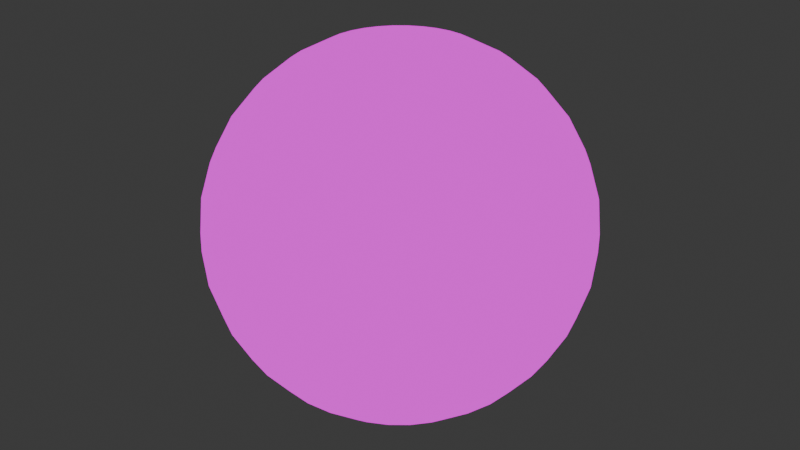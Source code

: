 # Source: minibg.blend  (saved by Blender 4.4.32; exported with 4.5.12 LTS)
import bpy
from mathutils import Matrix  # noqa: F401  (used for matrix-valued properties, if any)

bpy.ops.wm.read_factory_settings(use_empty=True)
scene = bpy.context.scene
scene.name = 'Scene'

# ---- collections
col_collection = bpy.data.collections.new('Collection'); scene.collection.children.link(col_collection)

# ---- images (referenced by path relative to the original .blend; pixels are not part of the script)
import os
ASSET_DIR = os.environ.get("B2B_ASSET_DIR", "")  # directory of the original .blend (textures are referenced by path, not embedded)
HERE = os.path.dirname(os.path.abspath(__file__))  # packed textures are extracted next to this script under _unpacked/

def load_image(name, relpath, width, height, colorspace="sRGB"):
    """Load a texture the original file referenced (path relative to the .blend, or extracted next to this script)."""
    p = next((c for c in (os.path.join(HERE, relpath), os.path.join(ASSET_DIR, relpath)) if relpath and os.path.exists(c)), "")
    if p:
        img = bpy.data.images.load(p, check_existing=True)
        img.name = name
    else:  # same state as the original file: an image datablock whose file is absent (Cycles renders it pink)
        img = bpy.data.images.new(name, width, height)
        img.source = "FILE"
        img.filepath = "//" + (relpath or name)
    img.colorspace_settings.name = colorspace
    return img
img_minibgbase = load_image('MiniBGBase', 'MiniBGBase.png', 1024, 1024, 'sRGB')

# ---- materials (node trees are filled in below, after node groups)
mat_material = bpy.data.materials.new('Material')
mat_material.alpha_threshold = 0.0
mat_material.roughness = 0.5
mat_material.line_color = (0.0, 0.0, 0.0, 1.0)

# ---- material node trees
mat_material.use_nodes = True; mat_material.node_tree.nodes.clear()
_N = mat_material.node_tree.nodes; _L = mat_material.node_tree.links
n0 = _N.new('ShaderNodeOutputMaterial'); n0.name = 'Material Output'; n0.location = (300, 300)
n1 = _N.new('ShaderNodeBackground'); n1.name = 'Background'; n1.location = (10, 300)
n2 = _N.new('ShaderNodeTexImage'); n2.name = 'Image Texture'; n2.location = (-280, 280)
n2.image = img_minibgbase
n2.interpolation = 'Closest'
_L.new(n1.outputs[0], n0.inputs[0])
_L.new(n2.outputs[0], n1.inputs[0])
n0.is_active_output = True

# ---- world
world_world = bpy.data.worlds.new('World'); scene.world = world_world
world_world.use_nodes = True; world_world.node_tree.nodes.clear()
_N = world_world.node_tree.nodes; _L = world_world.node_tree.links
n0 = _N.new('ShaderNodeOutputWorld'); n0.name = 'World Output'; n0.location = (300, 300)
n1 = _N.new('ShaderNodeBackground'); n1.name = 'Background'; n1.location = (10, 300)
n1.inputs[0].default_value = (0.05088, 0.05088, 0.05088, 1.0)
_L.new(n1.outputs[0], n0.inputs[0])
n0.is_active_output = True
world_world.color = (0.05088, 0.05088, 0.05088)
world_world.sun_shadow_jitter_overblur = 0.0

# ---- meshes
me_sphere = bpy.data.meshes.new('Sphere')
me_sphere.from_pydata([(0.0, 0.5556, 0.8315), (0.0, 0.8315, 0.5556), (0.0, 0.9808, 0.1951), (0.0, 1.0, 0.0), (0.0, 0.9808, -0.1951), (0.0, 0.8315, -0.5556), (0.03806, 0.1913, 0.9808), (0.07466, 0.3753, 0.9239), (0.1084, 0.5449, 0.8315), (0.1379, 0.6935, 0.7071), (0.1622, 0.8155, 0.5556), (0.1802, 0.9061, 0.3827), (0.1913, 0.9619, 0.1951), (0.1951, 0.9808, 0.0), (0.1913, 0.9619, -0.1951), (0.1802, 0.9061, -0.3827), (0.1622, 0.8155, -0.5556), (0.1379, 0.6935, -0.7071), (0.1084, 0.5449, -0.8315), (0.07466, 0.3753, -0.9239), (0.03806, 0.1913, -0.9808), (0.07466, 0.1802, 0.9808), (0.1464, 0.3536, 0.9239), (0.2126, 0.5133, 0.8315), (0.2706, 0.6533, 0.7071), (0.3182, 0.7682, 0.5556), (0.3536, 0.8536, 0.3827), (0.3753, 0.9061, 0.1951), (0.3827, 0.9239, 0.0), (0.3753, 0.9061, -0.1951), (0.3536, 0.8536, -0.3827), (0.3182, 0.7682, -0.5556), (0.2706, 0.6533, -0.7071), (0.2126, 0.5133, -0.8315), (0.1464, 0.3536, -0.9239), (0.07466, 0.1802, -0.9808), (0.1084, 0.1622, 0.9808), (0.2126, 0.3182, 0.9239), (0.3087, 0.4619, 0.8315), (0.3928, 0.5879, 0.7071), (0.4619, 0.6913, 0.5556), (0.5133, 0.7682, 0.3827), (0.5449, 0.8155, 0.1951), (0.5556, 0.8315, 0.0), (0.5449, 0.8155, -0.1951), (0.5133, 0.7682, -0.3827), (0.4619, 0.6913, -0.5556), (0.3928, 0.5879, -0.7071), (0.3087, 0.4619, -0.8315), (0.2126, 0.3182, -0.9239), (0.1084, 0.1622, -0.9808), (0.1379, 0.1379, 0.9808), (0.2706, 0.2706, 0.9239), (0.3928, 0.3928, 0.8315), (0.5, 0.5, 0.7071), (0.5879, 0.5879, 0.5556), (0.6533, 0.6533, 0.3827), (0.6935, 0.6935, 0.1951), (0.7071, 0.7071, 0.0), (0.6935, 0.6935, -0.1951), (0.6533, 0.6533, -0.3827), (0.5879, 0.5879, -0.5556), (0.5, 0.5, -0.7071), (0.3928, 0.3928, -0.8315), (0.2706, 0.2706, -0.9239), (0.1379, 0.1379, -0.9808), (0.1622, 0.1084, 0.9808), (0.3182, 0.2126, 0.9239), (0.4619, 0.3087, 0.8315), (0.5879, 0.3928, 0.7071), (0.6913, 0.4619, 0.5556), (0.7682, 0.5133, 0.3827), (0.8155, 0.5449, 0.1951), (0.8315, 0.5556, 0.0), (0.8155, 0.5449, -0.1951), (0.7682, 0.5133, -0.3827), (0.6913, 0.4619, -0.5556), (0.5879, 0.3928, -0.7071), (0.4619, 0.3087, -0.8315), (0.3182, 0.2126, -0.9239), (0.1622, 0.1084, -0.9808), (0.0, 0.0, 1.0), (0.1802, 0.07466, 0.9808), (0.3536, 0.1464, 0.9239), (0.5133, 0.2126, 0.8315), (0.6533, 0.2706, 0.7071), (0.7682, 0.3182, 0.5556), (0.8536, 0.3536, 0.3827), (0.9061, 0.3753, 0.1951), (0.9239, 0.3827, 0.0), (0.9061, 0.3753, -0.1951), (0.8536, 0.3536, -0.3827), (0.7682, 0.3182, -0.5556), (0.6533, 0.2706, -0.7071), (0.5133, 0.2126, -0.8315), (0.3536, 0.1464, -0.9239), (0.1802, 0.07466, -0.9808), (0.1913, 0.03806, 0.9808), (0.3753, 0.07466, 0.9239), (0.5449, 0.1084, 0.8315), (0.6935, 0.1379, 0.7071), (0.8155, 0.1622, 0.5556), (0.9061, 0.1802, 0.3827), (0.9619, 0.1913, 0.1951), (0.9808, 0.1951, 0.0), (0.9619, 0.1913, -0.1951), (0.9061, 0.1802, -0.3827), (0.8155, 0.1622, -0.5556), (0.6935, 0.1379, -0.7071), (0.5449, 0.1084, -0.8315), (0.3753, 0.07466, -0.9239), (0.1913, 0.03806, -0.9808), (0.1951, -1.118e-08, 0.9808), (0.3827, -2.235e-08, 0.9239), (0.5556, -5.215e-08, 0.8315), (0.7071, 1.49e-08, 0.7071), (0.8315, -8.941e-08, 0.5556), (0.9239, 4.47e-08, 0.3827), (0.9808, -8.941e-08, 0.1951), (1.0, -1.639e-07, 0.0), (0.9808, -8.941e-08, -0.1951), (0.9239, 4.47e-08, -0.3827), (0.8315, -8.941e-08, -0.5556), (0.7071, 1.49e-08, -0.7071), (0.5556, -5.215e-08, -0.8315), (0.3827, -2.235e-08, -0.9239), (0.1951, -1.118e-08, -0.9808), (0.1913, -0.03806, 0.9808), (0.3753, -0.07466, 0.9239), (0.5449, -0.1084, 0.8315), (0.6935, -0.1379, 0.7071), (0.8155, -0.1622, 0.5556), (0.9061, -0.1802, 0.3827), (0.9619, -0.1913, 0.1951), (0.9808, -0.1951, 0.0), (0.9619, -0.1913, -0.1951), (0.9061, -0.1802, -0.3827), (0.8155, -0.1622, -0.5556), (0.6935, -0.1379, -0.7071), (0.5449, -0.1084, -0.8315), (0.3753, -0.07466, -0.9239), (0.1913, -0.03806, -0.9808), (0.1802, -0.07466, 0.9808), (0.3536, -0.1464, 0.9239), (0.5133, -0.2126, 0.8315), (0.6533, -0.2706, 0.7071), (0.7682, -0.3182, 0.5556), (0.8536, -0.3536, 0.3827), (0.9061, -0.3753, 0.1951), (0.9239, -0.3827, 0.0), (0.9061, -0.3753, -0.1951), (0.8536, -0.3536, -0.3827), (0.7682, -0.3182, -0.5556), (0.6533, -0.2706, -0.7071), (0.5133, -0.2126, -0.8315), (0.3536, -0.1464, -0.9239), (0.1802, -0.07466, -0.9808), (0.1622, -0.1084, 0.9808), (0.3182, -0.2126, 0.9239), (0.4619, -0.3087, 0.8315), (0.5879, -0.3928, 0.7071), (0.6913, -0.4619, 0.5556), (0.7682, -0.5133, 0.3827), (0.8155, -0.5449, 0.1951), (0.8315, -0.5556, 0.0), (0.8155, -0.5449, -0.1951), (0.7682, -0.5133, -0.3827), (0.6913, -0.4619, -0.5556), (0.5879, -0.3928, -0.7071), (0.4619, -0.3087, -0.8315), (0.3182, -0.2126, -0.9239), (0.1622, -0.1084, -0.9808), (0.1379, -0.1379, 0.9808), (0.2706, -0.2706, 0.9239), (0.3928, -0.3928, 0.8315), (0.5, -0.5, 0.7071), (0.5879, -0.5879, 0.5556), (0.6533, -0.6533, 0.3827), (0.6935, -0.6935, 0.1951), (0.7071, -0.7071, 0.0), (0.6935, -0.6935, -0.1951), (0.6533, -0.6533, -0.3827), (0.5879, -0.5879, -0.5556), (0.5, -0.5, -0.7071), (0.3928, -0.3928, -0.8315), (0.2706, -0.2706, -0.9239), (0.1379, -0.1379, -0.9808), (0.1084, -0.1622, 0.9808), (0.2126, -0.3182, 0.9239), (0.3087, -0.4619, 0.8315), (0.3928, -0.5879, 0.7071), (0.4619, -0.6913, 0.5556), (0.5133, -0.7682, 0.3827), (0.5449, -0.8155, 0.1951), (0.5556, -0.8315, 0.0), (0.5449, -0.8155, -0.1951), (0.5133, -0.7682, -0.3827), (0.4619, -0.6913, -0.5556), (0.3928, -0.5879, -0.7071), (0.3087, -0.4619, -0.8315), (0.2126, -0.3182, -0.9239), (0.1084, -0.1622, -0.9808), (0.07466, -0.1802, 0.9808), (0.1464, -0.3536, 0.9239), (0.2126, -0.5133, 0.8315), (0.2706, -0.6533, 0.7071), (0.3182, -0.7682, 0.5556), (0.3536, -0.8536, 0.3827), (0.3753, -0.9061, 0.1951), (0.3827, -0.9239, 0.0), (0.3753, -0.9061, -0.1951), (0.3536, -0.8536, -0.3827), (0.3182, -0.7682, -0.5556), (0.2706, -0.6533, -0.7071), (0.2126, -0.5133, -0.8315), (0.1464, -0.3536, -0.9239), (0.07466, -0.1802, -0.9808), (0.03806, -0.1913, 0.9808), (0.07466, -0.3753, 0.9239), (0.1084, -0.5449, 0.8315), (0.1379, -0.6935, 0.7071), (0.1622, -0.8155, 0.5556), (0.1802, -0.9061, 0.3827), (0.1913, -0.9619, 0.1951), (0.1951, -0.9808, 0.0), (0.1913, -0.9619, -0.1951), (0.1802, -0.9061, -0.3827), (0.1622, -0.8155, -0.5556), (0.1379, -0.6935, -0.7071), (0.1084, -0.5449, -0.8315), (0.07466, -0.3753, -0.9239), (0.03806, -0.1913, -0.9808), (-7.451e-09, -0.1951, 0.9808), (-5.215e-08, -0.3827, 0.9239), (-9.686e-08, -0.5556, 0.8315), (-1.49e-08, -0.7071, 0.7071), (-1.043e-07, -0.8315, 0.5556), (2.98e-08, -0.9239, 0.3827), (-1.341e-07, -0.9808, 0.1951), (-3.278e-07, -1.0, 0.0), (-1.341e-07, -0.9808, -0.1951), (2.98e-08, -0.9239, -0.3827), (-1.043e-07, -0.8315, -0.5556), (-1.49e-08, -0.7071, -0.7071), (-9.686e-08, -0.5556, -0.8315), (-5.215e-08, -0.3827, -0.9239), (-7.451e-09, -0.1951, -0.9808), (-0.03806, -0.1913, 0.9808), (-0.07466, -0.3753, 0.9239), (-0.1084, -0.5449, 0.8315), (-0.1379, -0.6935, 0.7071), (-0.1622, -0.8155, 0.5556), (-0.1802, -0.9061, 0.3827), (-0.1913, -0.9619, 0.1951), (-0.1951, -0.9808, 0.0), (-0.1913, -0.9619, -0.1951), (-0.1802, -0.9061, -0.3827), (-0.1622, -0.8155, -0.5556), (-0.1379, -0.6935, -0.7071), (-0.1084, -0.5449, -0.8315), (-0.07466, -0.3753, -0.9239), (-0.03806, -0.1913, -0.9808), (-0.07466, -0.1802, 0.9808), (-0.1464, -0.3536, 0.9239), (-0.2126, -0.5133, 0.8315), (-0.2706, -0.6533, 0.7071), (-0.3182, -0.7682, 0.5556), (-0.3536, -0.8536, 0.3827), (-0.3753, -0.9061, 0.1951), (-0.3827, -0.9239, 0.0), (-0.3753, -0.9061, -0.1951), (-0.3536, -0.8536, -0.3827), (-0.3182, -0.7682, -0.5556), (-0.2706, -0.6533, -0.7071), (-0.2126, -0.5133, -0.8315), (-0.1464, -0.3536, -0.9239), (-0.07466, -0.1802, -0.9808), (-0.1084, -0.1622, 0.9808), (-0.2126, -0.3182, 0.9239), (-0.3087, -0.4619, 0.8315), (-0.3928, -0.5879, 0.7071), (-0.4619, -0.6913, 0.5556), (-0.5133, -0.7682, 0.3827), (-0.5449, -0.8155, 0.1951), (-0.5556, -0.8315, 0.0), (-0.5449, -0.8155, -0.1951), (-0.5133, -0.7682, -0.3827), (-0.4619, -0.6913, -0.5556), (-0.3928, -0.5879, -0.7071), (-0.3087, -0.4619, -0.8315), (-0.2126, -0.3182, -0.9239), (-0.1084, -0.1622, -0.9808), (-0.1379, -0.1379, 0.9808), (-0.2706, -0.2706, 0.9239), (-0.3928, -0.3928, 0.8315), (-0.5, -0.5, 0.7071), (-0.5879, -0.5879, 0.5556), (-0.6533, -0.6533, 0.3827), (-0.6935, -0.6935, 0.1951), (-0.7071, -0.7071, 0.0), (-0.6935, -0.6935, -0.1951), (-0.6533, -0.6533, -0.3827), (-0.5879, -0.5879, -0.5556), (-0.5, -0.5, -0.7071), (-0.3928, -0.3928, -0.8315), (-0.2706, -0.2706, -0.9239), (-0.1379, -0.1379, -0.9808), (0.0, 0.0, -1.0), (-0.1622, -0.1084, 0.9808), (-0.3182, -0.2126, 0.9239), (-0.4619, -0.3087, 0.8315), (-0.5879, -0.3928, 0.7071), (-0.6913, -0.4619, 0.5556), (-0.7682, -0.5133, 0.3827), (-0.8155, -0.5449, 0.1951), (-0.8315, -0.5556, 0.0), (-0.8155, -0.5449, -0.1951), (-0.7682, -0.5133, -0.3827), (-0.6913, -0.4619, -0.5556), (-0.5879, -0.3928, -0.7071), (-0.4619, -0.3087, -0.8315), (-0.3182, -0.2126, -0.9239), (-0.1622, -0.1084, -0.9808), (-0.1802, -0.07466, 0.9808), (-0.3536, -0.1464, 0.9239), (-0.5133, -0.2126, 0.8315), (-0.6533, -0.2706, 0.7071), (-0.7682, -0.3182, 0.5556), (-0.8536, -0.3536, 0.3827), (-0.9061, -0.3753, 0.1951), (-0.9239, -0.3827, 0.0), (-0.9061, -0.3753, -0.1951), (-0.8536, -0.3536, -0.3827), (-0.7682, -0.3182, -0.5556), (-0.6533, -0.2706, -0.7071), (-0.5133, -0.2126, -0.8315), (-0.3536, -0.1464, -0.9239), (-0.1802, -0.07466, -0.9808), (-0.1913, -0.03806, 0.9808), (-0.3753, -0.07466, 0.9239), (-0.5449, -0.1084, 0.8315), (-0.6935, -0.1379, 0.7071), (-0.8155, -0.1622, 0.5556), (-0.9061, -0.1802, 0.3827), (-0.9619, -0.1913, 0.1951), (-0.9808, -0.1951, 0.0), (-0.9619, -0.1913, -0.1951), (-0.9061, -0.1802, -0.3827), (-0.8155, -0.1622, -0.5556), (-0.6935, -0.1379, -0.7071), (-0.5449, -0.1084, -0.8315), (-0.3753, -0.07466, -0.9239), (-0.1913, -0.03806, -0.9808), (-0.1951, 1.863e-08, 0.9808), (-0.3827, 5.215e-08, 0.9239), (-0.5556, 1.49e-07, 0.8315), (-0.7071, 2.98e-08, 0.7071), (-0.8315, 1.639e-07, 0.5556), (-0.9239, 1.49e-08, 0.3827), (-0.9808, 2.682e-07, 0.1951), (-1.0, 4.47e-07, 0.0), (-0.9808, 2.682e-07, -0.1951), (-0.9239, 1.49e-08, -0.3827), (-0.8315, 1.639e-07, -0.5556), (-0.7071, 2.98e-08, -0.7071), (-0.5556, 1.49e-07, -0.8315), (-0.3827, 5.215e-08, -0.9239), (-0.1951, 1.863e-08, -0.9808), (-0.1913, 0.03806, 0.9808), (-0.3753, 0.07466, 0.9239), (-0.5449, 0.1084, 0.8315), (-0.6935, 0.1379, 0.7071), (-0.8155, 0.1622, 0.5556), (-0.9061, 0.1802, 0.3827), (-0.9619, 0.1913, 0.1951), (-0.9808, 0.1951, 0.0), (-0.9619, 0.1913, -0.1951), (-0.9061, 0.1802, -0.3827), (-0.8155, 0.1622, -0.5556), (-0.6935, 0.1379, -0.7071), (-0.5449, 0.1084, -0.8315), (-0.3753, 0.07466, -0.9239), (-0.1913, 0.03806, -0.9808), (-0.1802, 0.07466, 0.9808), (-0.3536, 0.1464, 0.9239), (-0.5133, 0.2126, 0.8315), (-0.6533, 0.2706, 0.7071), (-0.7682, 0.3182, 0.5556), (-0.8536, 0.3536, 0.3827), (-0.9061, 0.3753, 0.1951), (-0.9239, 0.3827, 0.0), (-0.9061, 0.3753, -0.1951), (-0.8536, 0.3536, -0.3827), (-0.7682, 0.3182, -0.5556), (-0.6533, 0.2706, -0.7071), (-0.5133, 0.2126, -0.8315), (-0.3536, 0.1464, -0.9239), (-0.1802, 0.07466, -0.9808), (-0.1622, 0.1084, 0.9808), (-0.3182, 0.2126, 0.9239), (-0.4619, 0.3087, 0.8315), (-0.5879, 0.3928, 0.7071), (-0.6913, 0.4619, 0.5556), (-0.7682, 0.5133, 0.3827), (-0.8155, 0.5449, 0.1951), (-0.8315, 0.5556, 0.0), (-0.8155, 0.5449, -0.1951), (-0.7682, 0.5133, -0.3827), (-0.6913, 0.4619, -0.5556), (-0.5879, 0.3928, -0.7071), (-0.4619, 0.3087, -0.8315), (-0.3182, 0.2126, -0.9239), (-0.1622, 0.1084, -0.9808), (-0.1379, 0.1379, 0.9808), (-0.2706, 0.2706, 0.9239), (-0.3928, 0.3928, 0.8315), (-0.5, 0.5, 0.7071), (-0.5879, 0.5879, 0.5556), (-0.6533, 0.6533, 0.3827), (-0.6935, 0.6935, 0.1951), (-0.7071, 0.7071, 0.0), (-0.6935, 0.6935, -0.1951), (-0.6533, 0.6533, -0.3827), (-0.5879, 0.5879, -0.5556), (-0.5, 0.5, -0.7071), (-0.3928, 0.3928, -0.8315), (-0.2706, 0.2706, -0.9239), (-0.1379, 0.1379, -0.9808), (-0.1084, 0.1622, 0.9808), (-0.2126, 0.3182, 0.9239), (-0.3087, 0.4619, 0.8315), (-0.3928, 0.5879, 0.7071), (-0.4619, 0.6913, 0.5556), (-0.5133, 0.7682, 0.3827), (-0.5449, 0.8155, 0.1951), (-0.5556, 0.8315, 0.0), (-0.5449, 0.8155, -0.1951), (-0.5133, 0.7682, -0.3827), (-0.4619, 0.6913, -0.5556), (-0.3928, 0.5879, -0.7071), (-0.3087, 0.4619, -0.8315), (-0.2126, 0.3182, -0.9239), (-0.1084, 0.1622, -0.9808), (-0.07466, 0.1802, 0.9808), (-0.1464, 0.3536, 0.9239), (-0.2126, 0.5133, 0.8315), (-0.2706, 0.6533, 0.7071), (-0.3182, 0.7682, 0.5556), (-0.3536, 0.8536, 0.3827), (-0.3753, 0.9061, 0.1951), (-0.3827, 0.9239, 0.0), (-0.3753, 0.9061, -0.1951), (-0.3536, 0.8536, -0.3827), (-0.3182, 0.7682, -0.5556), (-0.2706, 0.6533, -0.7071), (-0.2126, 0.5133, -0.8315), (-0.1464, 0.3536, -0.9239), (-0.07466, 0.1802, -0.9808), (-0.03806, 0.1913, 0.9808), (-0.07466, 0.3753, 0.9239), (-0.1084, 0.5449, 0.8315), (-0.1379, 0.6935, 0.7071), (-0.1622, 0.8155, 0.5556), (-0.1802, 0.9061, 0.3827), (-0.1913, 0.9619, 0.1951), (-0.1951, 0.9808, 0.0), (-0.1913, 0.9619, -0.1951), (-0.1802, 0.9061, -0.3827), (-0.1622, 0.8155, -0.5556), (-0.1379, 0.6935, -0.7071), (-0.1084, 0.5449, -0.8315), (-0.07466, 0.3753, -0.9239), (-0.03806, 0.1913, -0.9808), (1.49e-08, 0.1951, 0.9808), (6.706e-08, 0.3827, 0.9239), (8.941e-08, 0.7071, 0.7071), (5.96e-08, 0.9239, 0.3827), (5.96e-08, 0.9239, -0.3827), (8.941e-08, 0.7071, -0.7071), (2.161e-07, 0.5556, -0.8315), (6.706e-08, 0.3827, -0.9239), (1.49e-08, 0.1951, -0.9808)], [], [(2, 476, 11, 12), (481, 480, 19, 20), (3, 2, 12, 13), (473, 81, 6), (307, 481, 20), (4, 3, 13, 14), (474, 473, 6, 7), (477, 4, 14, 15), (0, 474, 7, 8), (5, 477, 15, 16), (475, 0, 8, 9), (478, 5, 16, 17), (1, 475, 9, 10), (479, 478, 17, 18), (476, 1, 10, 11), (480, 479, 18, 19), (11, 10, 25, 26), (19, 18, 33, 34), (12, 11, 26, 27), (20, 19, 34, 35), (13, 12, 27, 28), (6, 81, 21), (307, 20, 35), (14, 13, 28, 29), (7, 6, 21, 22), (15, 14, 29, 30), (8, 7, 22, 23), (16, 15, 30, 31), (9, 8, 23, 24), (17, 16, 31, 32), (10, 9, 24, 25), (18, 17, 32, 33), (30, 29, 44, 45), (23, 22, 37, 38), (31, 30, 45, 46), (24, 23, 38, 39), (32, 31, 46, 47), (25, 24, 39, 40), (33, 32, 47, 48), (26, 25, 40, 41), (34, 33, 48, 49), (27, 26, 41, 42), (35, 34, 49, 50), (28, 27, 42, 43), (21, 81, 36), (307, 35, 50), (29, 28, 43, 44), (22, 21, 36, 37), (49, 48, 63, 64), (42, 41, 56, 57), (50, 49, 64, 65), (43, 42, 57, 58), (36, 81, 51), (307, 50, 65), (44, 43, 58, 59), (37, 36, 51, 52), (45, 44, 59, 60), (38, 37, 52, 53), (46, 45, 60, 61), (39, 38, 53, 54), (47, 46, 61, 62), (40, 39, 54, 55), (48, 47, 62, 63), (41, 40, 55, 56), (53, 52, 67, 68), (61, 60, 75, 76), (54, 53, 68, 69), (62, 61, 76, 77), (55, 54, 69, 70), (63, 62, 77, 78), (56, 55, 70, 71), (64, 63, 78, 79), (57, 56, 71, 72), (65, 64, 79, 80), (58, 57, 72, 73), (51, 81, 66), (307, 65, 80), (59, 58, 73, 74), (52, 51, 66, 67), (60, 59, 74, 75), (72, 71, 87, 88), (80, 79, 95, 96), (73, 72, 88, 89), (66, 81, 82), (307, 80, 96), (74, 73, 89, 90), (67, 66, 82, 83), (75, 74, 90, 91), (68, 67, 83, 84), (76, 75, 91, 92), (69, 68, 84, 85), (77, 76, 92, 93), (70, 69, 85, 86), (78, 77, 93, 94), (71, 70, 86, 87), (79, 78, 94, 95), (92, 91, 106, 107), (85, 84, 99, 100), (93, 92, 107, 108), (86, 85, 100, 101), (94, 93, 108, 109), (87, 86, 101, 102), (95, 94, 109, 110), (88, 87, 102, 103), (96, 95, 110, 111), (89, 88, 103, 104), (82, 81, 97), (307, 96, 111), (90, 89, 104, 105), (83, 82, 97, 98), (91, 90, 105, 106), (84, 83, 98, 99), (111, 110, 125, 126), (104, 103, 118, 119), (97, 81, 112), (307, 111, 126), (105, 104, 119, 120), (98, 97, 112, 113), (106, 105, 120, 121), (99, 98, 113, 114), (107, 106, 121, 122), (100, 99, 114, 115), (108, 107, 122, 123), (101, 100, 115, 116), (109, 108, 123, 124), (102, 101, 116, 117), (110, 109, 124, 125), (103, 102, 117, 118), (123, 122, 137, 138), (116, 115, 130, 131), (124, 123, 138, 139), (117, 116, 131, 132), (125, 124, 139, 140), (118, 117, 132, 133), (126, 125, 140, 141), (119, 118, 133, 134), (112, 81, 127), (307, 126, 141), (120, 119, 134, 135), (113, 112, 127, 128), (121, 120, 135, 136), (114, 113, 128, 129), (122, 121, 136, 137), (115, 114, 129, 130), (127, 81, 142), (307, 141, 156), (135, 134, 149, 150), (128, 127, 142, 143), (136, 135, 150, 151), (129, 128, 143, 144), (137, 136, 151, 152), (130, 129, 144, 145), (138, 137, 152, 153), (131, 130, 145, 146), (139, 138, 153, 154), (132, 131, 146, 147), (140, 139, 154, 155), (133, 132, 147, 148), (141, 140, 155, 156), (134, 133, 148, 149), (146, 145, 160, 161), (154, 153, 168, 169), (147, 146, 161, 162), (155, 154, 169, 170), (148, 147, 162, 163), (156, 155, 170, 171), (149, 148, 163, 164), (142, 81, 157), (307, 156, 171), (150, 149, 164, 165), (143, 142, 157, 158), (151, 150, 165, 166), (144, 143, 158, 159), (152, 151, 166, 167), (145, 144, 159, 160), (153, 152, 167, 168), (165, 164, 179, 180), (158, 157, 172, 173), (166, 165, 180, 181), (159, 158, 173, 174), (167, 166, 181, 182), (160, 159, 174, 175), (168, 167, 182, 183), (161, 160, 175, 176), (169, 168, 183, 184), (162, 161, 176, 177), (170, 169, 184, 185), (163, 162, 177, 178), (171, 170, 185, 186), (164, 163, 178, 179), (157, 81, 172), (307, 171, 186), (184, 183, 198, 199), (177, 176, 191, 192), (185, 184, 199, 200), (178, 177, 192, 193), (186, 185, 200, 201), (179, 178, 193, 194), (172, 81, 187), (307, 186, 201), (180, 179, 194, 195), (173, 172, 187, 188), (181, 180, 195, 196), (174, 173, 188, 189), (182, 181, 196, 197), (175, 174, 189, 190), (183, 182, 197, 198), (176, 175, 190, 191), (188, 187, 202, 203), (196, 195, 210, 211), (189, 188, 203, 204), (197, 196, 211, 212), (190, 189, 204, 205), (198, 197, 212, 213), (191, 190, 205, 206), (199, 198, 213, 214), (192, 191, 206, 207), (200, 199, 214, 215), (193, 192, 207, 208), (201, 200, 215, 216), (194, 193, 208, 209), (187, 81, 202), (307, 201, 216), (195, 194, 209, 210), (207, 206, 221, 222), (215, 214, 229, 230), (208, 207, 222, 223), (216, 215, 230, 231), (209, 208, 223, 224), (202, 81, 217), (307, 216, 231), (210, 209, 224, 225), (203, 202, 217, 218), (211, 210, 225, 226), (204, 203, 218, 219), (212, 211, 226, 227), (205, 204, 219, 220), (213, 212, 227, 228), (206, 205, 220, 221), (214, 213, 228, 229), (226, 225, 240, 241), (219, 218, 233, 234), (227, 226, 241, 242), (220, 219, 234, 235), (228, 227, 242, 243), (221, 220, 235, 236), (229, 228, 243, 244), (222, 221, 236, 237), (230, 229, 244, 245), (223, 222, 237, 238), (231, 230, 245, 246), (224, 223, 238, 239), (217, 81, 232), (307, 231, 246), (225, 224, 239, 240), (218, 217, 232, 233), (245, 244, 259, 260), (238, 237, 252, 253), (246, 245, 260, 261), (239, 238, 253, 254), (232, 81, 247), (307, 246, 261), (240, 239, 254, 255), (233, 232, 247, 248), (241, 240, 255, 256), (234, 233, 248, 249), (242, 241, 256, 257), (235, 234, 249, 250), (243, 242, 257, 258), (236, 235, 250, 251), (244, 243, 258, 259), (237, 236, 251, 252), (257, 256, 271, 272), (250, 249, 264, 265), (258, 257, 272, 273), (251, 250, 265, 266), (259, 258, 273, 274), (252, 251, 266, 267), (260, 259, 274, 275), (253, 252, 267, 268), (261, 260, 275, 276), (254, 253, 268, 269), (247, 81, 262), (307, 261, 276), (255, 254, 269, 270), (248, 247, 262, 263), (256, 255, 270, 271), (249, 248, 263, 264), (276, 275, 290, 291), (269, 268, 283, 284), (262, 81, 277), (307, 276, 291), (270, 269, 284, 285), (263, 262, 277, 278), (271, 270, 285, 286), (264, 263, 278, 279), (272, 271, 286, 287), (265, 264, 279, 280), (273, 272, 287, 288), (266, 265, 280, 281), (274, 273, 288, 289), (267, 266, 281, 282), (275, 274, 289, 290), (268, 267, 282, 283), (280, 279, 294, 295), (288, 287, 302, 303), (281, 280, 295, 296), (289, 288, 303, 304), (282, 281, 296, 297), (290, 289, 304, 305), (283, 282, 297, 298), (291, 290, 305, 306), (284, 283, 298, 299), (277, 81, 292), (307, 291, 306), (285, 284, 299, 300), (278, 277, 292, 293), (286, 285, 300, 301), (279, 278, 293, 294), (287, 286, 301, 302), (299, 298, 314, 315), (292, 81, 308), (307, 306, 322), (300, 299, 315, 316), (293, 292, 308, 309), (301, 300, 316, 317), (294, 293, 309, 310), (302, 301, 317, 318), (295, 294, 310, 311), (303, 302, 318, 319), (296, 295, 311, 312), (304, 303, 319, 320), (297, 296, 312, 313), (305, 304, 320, 321), (298, 297, 313, 314), (306, 305, 321, 322), (319, 318, 333, 334), (312, 311, 326, 327), (320, 319, 334, 335), (313, 312, 327, 328), (321, 320, 335, 336), (314, 313, 328, 329), (322, 321, 336, 337), (315, 314, 329, 330), (308, 81, 323), (307, 322, 337), (316, 315, 330, 331), (309, 308, 323, 324), (317, 316, 331, 332), (310, 309, 324, 325), (318, 317, 332, 333), (311, 310, 325, 326), (323, 81, 338), (307, 337, 352), (331, 330, 345, 346), (324, 323, 338, 339), (332, 331, 346, 347), (325, 324, 339, 340), (333, 332, 347, 348), (326, 325, 340, 341), (334, 333, 348, 349), (327, 326, 341, 342), (335, 334, 349, 350), (328, 327, 342, 343), (336, 335, 350, 351), (329, 328, 343, 344), (337, 336, 351, 352), (330, 329, 344, 345), (342, 341, 356, 357), (350, 349, 364, 365), (343, 342, 357, 358), (351, 350, 365, 366), (344, 343, 358, 359), (352, 351, 366, 367), (345, 344, 359, 360), (338, 81, 353), (307, 352, 367), (346, 345, 360, 361), (339, 338, 353, 354), (347, 346, 361, 362), (340, 339, 354, 355), (348, 347, 362, 363), (341, 340, 355, 356), (349, 348, 363, 364), (361, 360, 375, 376), (354, 353, 368, 369), (362, 361, 376, 377), (355, 354, 369, 370), (363, 362, 377, 378), (356, 355, 370, 371), (364, 363, 378, 379), (357, 356, 371, 372), (365, 364, 379, 380), (358, 357, 372, 373), (366, 365, 380, 381), (359, 358, 373, 374), (367, 366, 381, 382), (360, 359, 374, 375), (353, 81, 368), (307, 367, 382), (380, 379, 394, 395), (373, 372, 387, 388), (381, 380, 395, 396), (374, 373, 388, 389), (382, 381, 396, 397), (375, 374, 389, 390), (368, 81, 383), (307, 382, 397), (376, 375, 390, 391), (369, 368, 383, 384), (377, 376, 391, 392), (370, 369, 384, 385), (378, 377, 392, 393), (371, 370, 385, 386), (379, 378, 393, 394), (372, 371, 386, 387), (392, 391, 406, 407), (385, 384, 399, 400), (393, 392, 407, 408), (386, 385, 400, 401), (394, 393, 408, 409), (387, 386, 401, 402), (395, 394, 409, 410), (388, 387, 402, 403), (396, 395, 410, 411), (389, 388, 403, 404), (397, 396, 411, 412), (390, 389, 404, 405), (383, 81, 398), (307, 397, 412), (391, 390, 405, 406), (384, 383, 398, 399), (411, 410, 425, 426), (404, 403, 418, 419), (412, 411, 426, 427), (405, 404, 419, 420), (398, 81, 413), (307, 412, 427), (406, 405, 420, 421), (399, 398, 413, 414), (407, 406, 421, 422), (400, 399, 414, 415), (408, 407, 422, 423), (401, 400, 415, 416), (409, 408, 423, 424), (402, 401, 416, 417), (410, 409, 424, 425), (403, 402, 417, 418), (415, 414, 429, 430), (423, 422, 437, 438), (416, 415, 430, 431), (424, 423, 438, 439), (417, 416, 431, 432), (425, 424, 439, 440), (418, 417, 432, 433), (426, 425, 440, 441), (419, 418, 433, 434), (427, 426, 441, 442), (420, 419, 434, 435), (413, 81, 428), (307, 427, 442), (421, 420, 435, 436), (414, 413, 428, 429), (422, 421, 436, 437), (434, 433, 448, 449), (442, 441, 456, 457), (435, 434, 449, 450), (428, 81, 443), (307, 442, 457), (436, 435, 450, 451), (429, 428, 443, 444), (437, 436, 451, 452), (430, 429, 444, 445), (438, 437, 452, 453), (431, 430, 445, 446), (439, 438, 453, 454), (432, 431, 446, 447), (440, 439, 454, 455), (433, 432, 447, 448), (441, 440, 455, 456), (453, 452, 467, 468), (446, 445, 460, 461), (454, 453, 468, 469), (447, 446, 461, 462), (455, 454, 469, 470), (448, 447, 462, 463), (456, 455, 470, 471), (449, 448, 463, 464), (457, 456, 471, 472), (450, 449, 464, 465), (443, 81, 458), (307, 457, 472), (451, 450, 465, 466), (444, 443, 458, 459), (452, 451, 466, 467), (445, 444, 459, 460), (472, 471, 480, 481), (465, 464, 2, 3), (458, 81, 473), (307, 472, 481), (466, 465, 3, 4), (459, 458, 473, 474), (467, 466, 4, 477), (460, 459, 474, 0), (468, 467, 477, 5), (461, 460, 0, 475), (469, 468, 5, 478), (462, 461, 475, 1), (470, 469, 478, 479), (463, 462, 1, 476), (471, 470, 479, 480), (464, 463, 476, 2)])
me_sphere.polygons.foreach_set('use_smooth', [True] * 512)
_uv = me_sphere.uv_layers.new(name='UVMap')
_uv.uv.foreach_set('vector', [0.5885, 0.1546, 0.5858, 0.1124, 0.5469, 0.1124, 0.5472, 0.1546, 0.2295, 0.4873, 0.2341, 0.4466, 0.2184, 0.445, 0.2215, 0.4864, 0.5889, 0.1975, 0.5885, 0.1546, 0.5472, 0.1546, 0.5468, 0.1975, 0.5545, 0.4687, 0.5168, 0.4869, 0.5577, 0.4761, 0.2223, 0.5293, 0.2295, 0.4873, 0.2215, 0.4864, 0.5868, 0.2396, 0.5889, 0.1975, 0.5468, 0.1975, 0.5455, 0.2396, 0.5907, 0.4536, 0.5545, 0.4687, 0.5577, 0.4761, 0.597, 0.4681, 0.5824, 0.2792, 0.5868, 0.2396, 0.5455, 0.2396, 0.5435, 0.2792, 0.6241, 0.442, 0.5907, 0.4536, 0.597, 0.4681, 0.6333, 0.4632, 0.5758, 0.3148, 0.5824, 0.2792, 0.5435, 0.2792, 0.5408, 0.3148, 0.5735, 0.03683, 0.5645, 0.006313, 0.5411, 0.006313, 0.5437, 0.03683, 0.5673, 0.345, 0.5758, 0.3148, 0.5408, 0.3148, 0.5375, 0.345, 0.5807, 0.07265, 0.5735, 0.03683, 0.5437, 0.03683, 0.5457, 0.07265, 0.2359, 0.4089, 0.2348, 0.3756, 0.2058, 0.3726, 0.2131, 0.4066, 0.5858, 0.1124, 0.5807, 0.07265, 0.5457, 0.07265, 0.5469, 0.1124, 0.2341, 0.4466, 0.2359, 0.4089, 0.2131, 0.4066, 0.2184, 0.445, 0.5469, 0.1124, 0.5457, 0.07265, 0.51, 0.07193, 0.5072, 0.1116, 0.2184, 0.445, 0.2131, 0.4066, 0.1902, 0.4089, 0.2026, 0.4466, 0.5472, 0.1546, 0.5469, 0.1124, 0.5072, 0.1116, 0.5051, 0.1537, 0.2215, 0.4864, 0.2184, 0.445, 0.2026, 0.4466, 0.2134, 0.4873, 0.5468, 0.1975, 0.5472, 0.1546, 0.5051, 0.1537, 0.5038, 0.1966, 0.5577, 0.4761, 0.5168, 0.4869, 0.5593, 0.484, 0.2223, 0.5293, 0.2215, 0.4864, 0.2134, 0.4873, 0.5455, 0.2396, 0.5468, 0.1975, 0.5038, 0.1966, 0.5034, 0.2387, 0.597, 0.4681, 0.5577, 0.4761, 0.5593, 0.484, 0.6002, 0.4836, 0.5435, 0.2792, 0.5455, 0.2396, 0.5034, 0.2387, 0.5038, 0.2784, 0.6333, 0.4632, 0.597, 0.4681, 0.6002, 0.4836, 0.6379, 0.4857, 0.5408, 0.3148, 0.5435, 0.2792, 0.5038, 0.2784, 0.5051, 0.314, 0.5437, 0.03683, 0.5411, 0.006313, 0.5172, 0.005832, 0.5134, 0.03621, 0.5375, 0.345, 0.5408, 0.3148, 0.5051, 0.314, 0.5071, 0.3444, 0.5457, 0.07265, 0.5437, 0.03683, 0.5134, 0.03621, 0.51, 0.07193, 0.2131, 0.4066, 0.2058, 0.3726, 0.1768, 0.3756, 0.1902, 0.4089, 0.5038, 0.2784, 0.5034, 0.2387, 0.4621, 0.2371, 0.4649, 0.2768, 0.6379, 0.4857, 0.6002, 0.4836, 0.6002, 0.4994, 0.6379, 0.5086, 0.5051, 0.314, 0.5038, 0.2784, 0.4649, 0.2768, 0.4701, 0.3126, 0.671, 0.4901, 0.6379, 0.4857, 0.6379, 0.5086, 0.671, 0.5193, 0.5071, 0.3444, 0.5051, 0.314, 0.4701, 0.3126, 0.4774, 0.3432, 0.51, 0.07193, 0.5134, 0.03621, 0.4836, 0.03501, 0.475, 0.07052, 0.1902, 0.4089, 0.1768, 0.3756, 0.1488, 0.3844, 0.1682, 0.4158, 0.5072, 0.1116, 0.51, 0.07193, 0.475, 0.07052, 0.4683, 0.11, 0.2026, 0.4466, 0.1902, 0.4089, 0.1682, 0.4158, 0.1875, 0.4514, 0.5051, 0.1537, 0.5072, 0.1116, 0.4683, 0.11, 0.4638, 0.152, 0.2134, 0.4873, 0.2026, 0.4466, 0.1875, 0.4514, 0.2057, 0.4897, 0.5038, 0.1966, 0.5051, 0.1537, 0.4638, 0.152, 0.4617, 0.1949, 0.5593, 0.484, 0.5168, 0.4869, 0.5593, 0.4921, 0.2223, 0.5293, 0.2134, 0.4873, 0.2057, 0.4897, 0.5034, 0.2387, 0.5038, 0.1966, 0.4617, 0.1949, 0.4621, 0.2371, 0.6002, 0.4836, 0.5593, 0.484, 0.5593, 0.4921, 0.6002, 0.4994, 0.1875, 0.4514, 0.1682, 0.4158, 0.1479, 0.427, 0.1735, 0.4591, 0.4638, 0.152, 0.4683, 0.11, 0.4317, 0.1078, 0.425, 0.1496, 0.2057, 0.4897, 0.1875, 0.4514, 0.1735, 0.4591, 0.1986, 0.4936, 0.4617, 0.1949, 0.4638, 0.152, 0.425, 0.1496, 0.4221, 0.1925, 0.5593, 0.4921, 0.5168, 0.4869, 0.5577, 0.5, 0.2223, 0.5293, 0.2057, 0.4897, 0.1986, 0.4936, 0.4621, 0.2371, 0.4617, 0.1949, 0.4221, 0.1925, 0.4232, 0.2346, 0.6002, 0.4994, 0.5593, 0.4921, 0.5577, 0.5, 0.597, 0.5149, 0.4649, 0.2768, 0.4621, 0.2371, 0.4232, 0.2346, 0.4283, 0.2745, 0.6379, 0.5086, 0.6002, 0.4994, 0.597, 0.5149, 0.6333, 0.5311, 0.4701, 0.3126, 0.4649, 0.2768, 0.4283, 0.2745, 0.4371, 0.3106, 0.671, 0.5193, 0.6379, 0.5086, 0.6333, 0.5311, 0.665, 0.5479, 0.1488, 0.3844, 0.1298, 0.3583, 0.09936, 0.3751, 0.1229, 0.3987, 0.475, 0.07052, 0.4836, 0.03501, 0.4556, 0.03327, 0.442, 0.06847, 0.1682, 0.4158, 0.1488, 0.3844, 0.1229, 0.3987, 0.1479, 0.427, 0.4683, 0.11, 0.475, 0.07052, 0.442, 0.06847, 0.4317, 0.1078, 0.6333, 0.5311, 0.597, 0.5149, 0.5907, 0.5295, 0.6241, 0.5523, 0.4371, 0.3106, 0.4283, 0.2745, 0.3954, 0.2716, 0.4075, 0.308, 0.665, 0.5479, 0.6333, 0.5311, 0.6241, 0.5523, 0.6534, 0.5749, 0.1229, 0.3987, 0.09936, 0.3751, 0.07265, 0.3977, 0.1002, 0.4179, 0.442, 0.06847, 0.4556, 0.03327, 0.4304, 0.03105, 0.4124, 0.06585, 0.1479, 0.427, 0.1229, 0.3987, 0.1002, 0.4179, 0.1301, 0.4422, 0.4317, 0.1078, 0.442, 0.06847, 0.4124, 0.06585, 0.3987, 0.1049, 0.1735, 0.4591, 0.1479, 0.427, 0.1301, 0.4422, 0.1612, 0.4695, 0.425, 0.1496, 0.4317, 0.1078, 0.3987, 0.1049, 0.39, 0.1465, 0.1986, 0.4936, 0.1735, 0.4591, 0.1612, 0.4695, 0.1923, 0.4989, 0.4221, 0.1925, 0.425, 0.1496, 0.39, 0.1465, 0.3865, 0.1893, 0.5577, 0.5, 0.5168, 0.4869, 0.5545, 0.5074, 0.2223, 0.5293, 0.1986, 0.4936, 0.1923, 0.4989, 0.4232, 0.2346, 0.4221, 0.1925, 0.3865, 0.1893, 0.3883, 0.2316, 0.597, 0.5149, 0.5577, 0.5, 0.5545, 0.5074, 0.5907, 0.5295, 0.4283, 0.2745, 0.4232, 0.2346, 0.3883, 0.2316, 0.3954, 0.2716, 0.39, 0.1465, 0.3987, 0.1049, 0.3708, 0.1014, 0.3603, 0.1429, 0.1923, 0.4989, 0.1612, 0.4695, 0.1511, 0.4822, 0.1872, 0.5054, 0.3865, 0.1893, 0.39, 0.1465, 0.3603, 0.1429, 0.3562, 0.1856, 0.5545, 0.5074, 0.5168, 0.4869, 0.5498, 0.5141, 0.2223, 0.5293, 0.1923, 0.4989, 0.1872, 0.5054, 0.3883, 0.2316, 0.3865, 0.1893, 0.3562, 0.1856, 0.3586, 0.2279, 0.5907, 0.5295, 0.5545, 0.5074, 0.5498, 0.5141, 0.5816, 0.5426, 0.3954, 0.2716, 0.3883, 0.2316, 0.3586, 0.2279, 0.3674, 0.2682, 0.6241, 0.5523, 0.5907, 0.5295, 0.5816, 0.5426, 0.6109, 0.5713, 0.07265, 0.3977, 0.04854, 0.3823, 0.0241, 0.413, 0.05065, 0.4253, 0.6534, 0.5749, 0.6241, 0.5523, 0.6109, 0.5713, 0.6365, 0.5991, 0.1002, 0.4179, 0.07265, 0.3977, 0.05065, 0.4253, 0.08147, 0.4414, 0.6774, 0.5964, 0.6534, 0.5749, 0.6365, 0.5991, 0.6576, 0.6249, 0.1301, 0.4422, 0.1002, 0.4179, 0.08147, 0.4414, 0.1154, 0.4606, 0.3987, 0.1049, 0.4124, 0.06585, 0.3872, 0.06278, 0.3708, 0.1014, 0.1612, 0.4695, 0.1301, 0.4422, 0.1154, 0.4606, 0.1511, 0.4822, 0.05065, 0.4253, 0.0241, 0.413, 0.005832, 0.4479, 0.03421, 0.4568, 0.6365, 0.5991, 0.6109, 0.5713, 0.594, 0.5875, 0.6151, 0.6197, 0.08147, 0.4414, 0.05065, 0.4253, 0.03421, 0.4568, 0.06749, 0.4681, 0.6576, 0.6249, 0.6365, 0.5991, 0.6151, 0.6197, 0.6324, 0.6492, 0.1154, 0.4606, 0.08147, 0.4414, 0.06749, 0.4681, 0.1044, 0.4816, 0.6733, 0.6478, 0.6576, 0.6249, 0.6324, 0.6492, 0.6452, 0.6748, 0.1511, 0.4822, 0.1154, 0.4606, 0.1044, 0.4816, 0.1435, 0.4967, 0.7914, 0.008663, 0.7512, 0.0179, 0.7481, 0.04592, 0.7881, 0.03841, 0.1872, 0.5054, 0.1511, 0.4822, 0.1435, 0.4967, 0.1833, 0.5128, 0.8337, 0.005832, 0.7914, 0.008663, 0.7881, 0.03841, 0.8303, 0.03617, 0.5498, 0.5141, 0.5168, 0.4869, 0.5439, 0.5198, 0.2223, 0.5293, 0.1872, 0.5054, 0.1833, 0.5128, 0.8764, 0.009513, 0.8337, 0.005832, 0.8303, 0.03617, 0.8731, 0.03926, 0.5816, 0.5426, 0.5498, 0.5141, 0.5439, 0.5198, 0.57, 0.5538, 0.918, 0.01957, 0.8764, 0.009513, 0.8731, 0.03926, 0.9149, 0.04759, 0.6109, 0.5713, 0.5816, 0.5426, 0.57, 0.5538, 0.594, 0.5875, 0.1833, 0.5128, 0.1435, 0.4967, 0.1388, 0.5124, 0.1809, 0.5208, 0.8303, 0.03617, 0.7881, 0.03841, 0.7854, 0.07341, 0.8275, 0.07185, 0.5439, 0.5198, 0.5168, 0.4869, 0.5369, 0.5243, 0.2223, 0.5293, 0.1833, 0.5128, 0.1809, 0.5208, 0.8731, 0.03926, 0.8303, 0.03617, 0.8275, 0.07185, 0.8704, 0.07426, 0.57, 0.5538, 0.5439, 0.5198, 0.5369, 0.5243, 0.5563, 0.5625, 0.9149, 0.04759, 0.8731, 0.03926, 0.8704, 0.07426, 0.9123, 0.08056, 0.594, 0.5875, 0.57, 0.5538, 0.5563, 0.5625, 0.5742, 0.6003, 0.954, 0.06083, 0.9149, 0.04759, 0.9123, 0.08056, 0.9517, 0.09049, 0.6151, 0.6197, 0.594, 0.5875, 0.5742, 0.6003, 0.5898, 0.636, 0.06749, 0.4681, 0.03421, 0.4568, 0.02397, 0.4909, 0.05878, 0.4972, 0.6324, 0.6492, 0.6151, 0.6197, 0.5898, 0.636, 0.6027, 0.6683, 0.1044, 0.4816, 0.06749, 0.4681, 0.05878, 0.4972, 0.09754, 0.5044, 0.7481, 0.04592, 0.7119, 0.05841, 0.7096, 0.08807, 0.7455, 0.07889, 0.1435, 0.4967, 0.1044, 0.4816, 0.09754, 0.5044, 0.1388, 0.5124, 0.7881, 0.03841, 0.7481, 0.04592, 0.7455, 0.07889, 0.7854, 0.07341, 0.05878, 0.4972, 0.02397, 0.4909, 0.02031, 0.5264, 0.05567, 0.5274, 0.6027, 0.6683, 0.5898, 0.636, 0.5618, 0.6471, 0.5697, 0.6814, 0.09754, 0.5044, 0.05878, 0.4972, 0.05567, 0.5274, 0.0951, 0.5282, 0.7455, 0.07889, 0.7096, 0.08807, 0.7079, 0.121, 0.7436, 0.1155, 0.1388, 0.5124, 0.09754, 0.5044, 0.0951, 0.5282, 0.1371, 0.5288, 0.7854, 0.07341, 0.7455, 0.07889, 0.7436, 0.1155, 0.7833, 0.1123, 0.1809, 0.5208, 0.1388, 0.5124, 0.1371, 0.5288, 0.18, 0.5291, 0.8275, 0.07185, 0.7854, 0.07341, 0.7833, 0.1123, 0.8254, 0.1115, 0.5369, 0.5243, 0.5168, 0.4869, 0.5292, 0.5273, 0.2223, 0.5293, 0.1809, 0.5208, 0.18, 0.5291, 0.8704, 0.07426, 0.8275, 0.07185, 0.8254, 0.1115, 0.8684, 0.1132, 0.5563, 0.5625, 0.5369, 0.5243, 0.5292, 0.5273, 0.5411, 0.5686, 0.9123, 0.08056, 0.8704, 0.07426, 0.8684, 0.1132, 0.9104, 0.1172, 0.5742, 0.6003, 0.5563, 0.5625, 0.5411, 0.5686, 0.5521, 0.609, 0.9517, 0.09049, 0.9123, 0.08056, 0.9104, 0.1172, 0.95, 0.1235, 0.5898, 0.636, 0.5742, 0.6003, 0.5521, 0.609, 0.5618, 0.6471, 0.5292, 0.5273, 0.5168, 0.4869, 0.521, 0.5289, 0.2223, 0.5293, 0.18, 0.5291, 0.1808, 0.5375, 0.8684, 0.1132, 0.8254, 0.1115, 0.8242, 0.1536, 0.8671, 0.1545, 0.5411, 0.5686, 0.5292, 0.5273, 0.521, 0.5289, 0.525, 0.5717, 0.9104, 0.1172, 0.8684, 0.1132, 0.8671, 0.1545, 0.9092, 0.1561, 0.5521, 0.609, 0.5411, 0.5686, 0.525, 0.5717, 0.5287, 0.6135, 0.95, 0.1235, 0.9104, 0.1172, 0.9092, 0.1561, 0.9489, 0.1585, 0.5618, 0.6471, 0.5521, 0.609, 0.5287, 0.6135, 0.532, 0.6528, 0.9856, 0.1317, 0.95, 0.1235, 0.9489, 0.1585, 0.9847, 0.1615, 0.5697, 0.6814, 0.5618, 0.6471, 0.532, 0.6528, 0.5347, 0.6881, 0.0951, 0.5282, 0.05567, 0.5274, 0.05827, 0.5576, 0.09715, 0.5519, 0.7436, 0.1155, 0.7079, 0.121, 0.7068, 0.1561, 0.7424, 0.1544, 0.1371, 0.5288, 0.0951, 0.5282, 0.09715, 0.5519, 0.1385, 0.5451, 0.7833, 0.1123, 0.7436, 0.1155, 0.7424, 0.1544, 0.7821, 0.1536, 0.18, 0.5291, 0.1371, 0.5288, 0.1385, 0.5451, 0.1808, 0.5375, 0.8254, 0.1115, 0.7833, 0.1123, 0.7821, 0.1536, 0.8242, 0.1536, 0.5347, 0.6881, 0.532, 0.6528, 0.5016, 0.6528, 0.4989, 0.6881, 0.09715, 0.5519, 0.05827, 0.5576, 0.0665, 0.5866, 0.1036, 0.5747, 0.7424, 0.1544, 0.7068, 0.1561, 0.7064, 0.1918, 0.7421, 0.1941, 0.1385, 0.5451, 0.09715, 0.5519, 0.1036, 0.5747, 0.143, 0.5608, 0.7821, 0.1536, 0.7424, 0.1544, 0.7421, 0.1941, 0.7817, 0.1957, 0.1808, 0.5375, 0.1385, 0.5451, 0.143, 0.5608, 0.183, 0.5455, 0.8242, 0.1536, 0.7821, 0.1536, 0.7817, 0.1957, 0.8237, 0.1966, 0.521, 0.5289, 0.5168, 0.4869, 0.5126, 0.5289, 0.2223, 0.5293, 0.1808, 0.5375, 0.183, 0.5455, 0.8671, 0.1545, 0.8242, 0.1536, 0.8237, 0.1966, 0.8667, 0.1966, 0.525, 0.5717, 0.521, 0.5289, 0.5126, 0.5289, 0.5086, 0.5717, 0.9092, 0.1561, 0.8671, 0.1545, 0.8667, 0.1966, 0.9088, 0.1958, 0.5287, 0.6135, 0.525, 0.5717, 0.5086, 0.5717, 0.5049, 0.6135, 0.9489, 0.1585, 0.9092, 0.1561, 0.9088, 0.1958, 0.9486, 0.1942, 0.532, 0.6528, 0.5287, 0.6135, 0.5049, 0.6135, 0.5016, 0.6528, 0.9847, 0.1615, 0.9489, 0.1585, 0.9486, 0.1942, 0.9844, 0.1919, 0.8667, 0.1966, 0.8237, 0.1966, 0.8242, 0.2387, 0.8671, 0.2379, 0.5086, 0.5717, 0.5126, 0.5289, 0.5044, 0.5273, 0.4925, 0.5686, 0.9088, 0.1958, 0.8667, 0.1966, 0.8671, 0.2379, 0.9092, 0.2347, 0.5049, 0.6135, 0.5086, 0.5717, 0.4925, 0.5686, 0.4815, 0.609, 0.9486, 0.1942, 0.9088, 0.1958, 0.9092, 0.2347, 0.9489, 0.2292, 0.5016, 0.6528, 0.5049, 0.6135, 0.4815, 0.609, 0.4718, 0.6471, 0.9844, 0.1919, 0.9486, 0.1942, 0.9489, 0.2292, 0.9847, 0.2217, 0.4989, 0.6881, 0.5016, 0.6528, 0.4718, 0.6471, 0.4639, 0.6814, 0.1036, 0.5747, 0.0665, 0.5866, 0.08003, 0.6134, 0.1142, 0.5958, 0.7421, 0.1941, 0.7064, 0.1918, 0.7068, 0.2268, 0.7424, 0.233, 0.143, 0.5608, 0.1036, 0.5747, 0.1142, 0.5958, 0.1503, 0.5753, 0.7817, 0.1957, 0.7421, 0.1941, 0.7424, 0.233, 0.7821, 0.237, 0.183, 0.5455, 0.143, 0.5608, 0.1503, 0.5753, 0.1868, 0.5529, 0.8237, 0.1966, 0.7817, 0.1957, 0.7821, 0.237, 0.8242, 0.2387, 0.5126, 0.5289, 0.5168, 0.4869, 0.5044, 0.5273, 0.2223, 0.5293, 0.183, 0.5455, 0.1868, 0.5529, 0.1142, 0.5958, 0.08003, 0.6134, 0.09835, 0.6369, 0.1286, 0.6142, 0.7424, 0.233, 0.7068, 0.2268, 0.7079, 0.2598, 0.7436, 0.2697, 0.1503, 0.5753, 0.1142, 0.5958, 0.1286, 0.6142, 0.1602, 0.588, 0.7821, 0.237, 0.7424, 0.233, 0.7436, 0.2697, 0.7833, 0.276, 0.1868, 0.5529, 0.1503, 0.5753, 0.1602, 0.588, 0.1918, 0.5594, 0.8242, 0.2387, 0.7821, 0.237, 0.7833, 0.276, 0.8254, 0.2784, 0.5044, 0.5273, 0.5168, 0.4869, 0.4967, 0.5243, 0.2223, 0.5293, 0.1868, 0.5529, 0.1918, 0.5594, 0.8671, 0.2379, 0.8242, 0.2387, 0.8254, 0.2784, 0.8684, 0.2768, 0.4925, 0.5686, 0.5044, 0.5273, 0.4967, 0.5243, 0.4773, 0.5625, 0.9092, 0.2347, 0.8671, 0.2379, 0.8684, 0.2768, 0.9104, 0.2714, 0.4815, 0.609, 0.4925, 0.5686, 0.4773, 0.5625, 0.4594, 0.6003, 0.9489, 0.2292, 0.9092, 0.2347, 0.9104, 0.2714, 0.95, 0.2622, 0.4718, 0.6471, 0.4815, 0.609, 0.4594, 0.6003, 0.4438, 0.636, 0.9847, 0.2217, 0.9489, 0.2292, 0.95, 0.2622, 0.9856, 0.2497, 0.4639, 0.6814, 0.4718, 0.6471, 0.4438, 0.636, 0.4309, 0.6683, 0.4773, 0.5625, 0.4967, 0.5243, 0.4897, 0.5198, 0.4636, 0.5538, 0.9104, 0.2714, 0.8684, 0.2768, 0.8704, 0.3119, 0.9123, 0.3044, 0.4594, 0.6003, 0.4773, 0.5625, 0.4636, 0.5538, 0.4396, 0.5875, 0.95, 0.2622, 0.9104, 0.2714, 0.9123, 0.3044, 0.9517, 0.2919, 0.4438, 0.636, 0.4594, 0.6003, 0.4396, 0.5875, 0.4185, 0.6197, 0.09835, 0.6369, 0.0705, 0.6552, 0.09683, 0.6779, 0.1207, 0.6562, 0.4309, 0.6683, 0.4438, 0.636, 0.4185, 0.6197, 0.4012, 0.6492, 0.1286, 0.6142, 0.09835, 0.6369, 0.1207, 0.6562, 0.1462, 0.6294, 0.7436, 0.2697, 0.7079, 0.2598, 0.7096, 0.2895, 0.7455, 0.3027, 0.1602, 0.588, 0.1286, 0.6142, 0.1462, 0.6294, 0.1723, 0.5985, 0.7833, 0.276, 0.7436, 0.2697, 0.7455, 0.3027, 0.7854, 0.311, 0.1918, 0.5594, 0.1602, 0.588, 0.1723, 0.5985, 0.198, 0.5647, 0.8254, 0.2784, 0.7833, 0.276, 0.7854, 0.311, 0.8275, 0.3141, 0.4967, 0.5243, 0.5168, 0.4869, 0.4897, 0.5198, 0.2223, 0.5293, 0.1918, 0.5594, 0.198, 0.5647, 0.8684, 0.2768, 0.8254, 0.2784, 0.8275, 0.3141, 0.8704, 0.3119, 0.9836, 0.4271, 0.9707, 0.391, 0.9411, 0.389, 0.9506, 0.4249, 0.1723, 0.5985, 0.1462, 0.6294, 0.1664, 0.6406, 0.1862, 0.6062, 0.9915, 0.467, 0.9836, 0.4271, 0.9506, 0.4249, 0.9565, 0.4646, 0.198, 0.5647, 0.1723, 0.5985, 0.1862, 0.6062, 0.2051, 0.5686, 0.9942, 0.5092, 0.9915, 0.467, 0.9565, 0.4646, 0.9585, 0.5068, 0.4897, 0.5198, 0.5168, 0.4869, 0.4838, 0.5141, 0.2223, 0.5293, 0.198, 0.5647, 0.2051, 0.5686, 0.9915, 0.5521, 0.9942, 0.5092, 0.9585, 0.5068, 0.9565, 0.5497, 0.4636, 0.5538, 0.4897, 0.5198, 0.4838, 0.5141, 0.452, 0.5426, 0.9836, 0.5939, 0.9915, 0.5521, 0.9565, 0.5497, 0.9506, 0.5917, 0.4396, 0.5875, 0.4636, 0.5538, 0.452, 0.5426, 0.4227, 0.5713, 0.9707, 0.6332, 0.9836, 0.5939, 0.9506, 0.5917, 0.9411, 0.6312, 0.4185, 0.6197, 0.4396, 0.5875, 0.4227, 0.5713, 0.3971, 0.5991, 0.9535, 0.6683, 0.9707, 0.6332, 0.9411, 0.6312, 0.9282, 0.6666, 0.4012, 0.6492, 0.4185, 0.6197, 0.3971, 0.5991, 0.376, 0.6249, 0.1462, 0.6294, 0.1207, 0.6562, 0.1464, 0.6705, 0.1664, 0.6406, 0.9506, 0.5917, 0.9565, 0.5497, 0.9176, 0.548, 0.9139, 0.5901, 0.4227, 0.5713, 0.452, 0.5426, 0.4429, 0.5295, 0.4095, 0.5523, 0.9411, 0.6312, 0.9506, 0.5917, 0.9139, 0.5901, 0.9081, 0.6298, 0.3971, 0.5991, 0.4227, 0.5713, 0.4095, 0.5523, 0.3802, 0.5749, 0.9282, 0.6666, 0.9411, 0.6312, 0.9081, 0.6298, 0.9002, 0.6654, 0.376, 0.6249, 0.3971, 0.5991, 0.3802, 0.5749, 0.3562, 0.5964, 0.1664, 0.6406, 0.1464, 0.6705, 0.1742, 0.6793, 0.1882, 0.6475, 0.9506, 0.4249, 0.9411, 0.389, 0.9081, 0.3876, 0.9139, 0.4233, 0.1862, 0.6062, 0.1664, 0.6406, 0.1882, 0.6475, 0.2013, 0.611, 0.9565, 0.4646, 0.9506, 0.4249, 0.9139, 0.4233, 0.9176, 0.463, 0.2051, 0.5686, 0.1862, 0.6062, 0.2013, 0.611, 0.2127, 0.5711, 0.9585, 0.5068, 0.9565, 0.4646, 0.9176, 0.463, 0.9188, 0.5051, 0.4838, 0.5141, 0.5168, 0.4869, 0.4791, 0.5074, 0.2223, 0.5293, 0.2051, 0.5686, 0.2127, 0.5711, 0.9565, 0.5497, 0.9585, 0.5068, 0.9188, 0.5051, 0.9176, 0.548, 0.452, 0.5426, 0.4838, 0.5141, 0.4791, 0.5074, 0.4429, 0.5295, 0.2013, 0.611, 0.1882, 0.6475, 0.211, 0.6499, 0.217, 0.6126, 0.9176, 0.463, 0.9139, 0.4233, 0.875, 0.4225, 0.8763, 0.4622, 0.2127, 0.5711, 0.2013, 0.611, 0.217, 0.6126, 0.2207, 0.5719, 0.9188, 0.5051, 0.9176, 0.463, 0.8763, 0.4622, 0.8767, 0.5043, 0.4791, 0.5074, 0.5168, 0.4869, 0.4759, 0.5, 0.2223, 0.5293, 0.2127, 0.5711, 0.2207, 0.5719, 0.9176, 0.548, 0.9188, 0.5051, 0.8767, 0.5043, 0.8763, 0.5472, 0.4429, 0.5295, 0.4791, 0.5074, 0.4759, 0.5, 0.4366, 0.5149, 0.9139, 0.5901, 0.9176, 0.548, 0.8763, 0.5472, 0.875, 0.5894, 0.4095, 0.5523, 0.4429, 0.5295, 0.4366, 0.5149, 0.4003, 0.5311, 0.9081, 0.6298, 0.9139, 0.5901, 0.875, 0.5894, 0.873, 0.6291, 0.3802, 0.5749, 0.4095, 0.5523, 0.4003, 0.5311, 0.3686, 0.5479, 0.9002, 0.6654, 0.9081, 0.6298, 0.873, 0.6291, 0.8704, 0.6648, 0.9081, 0.3876, 0.9002, 0.3572, 0.8704, 0.3566, 0.873, 0.3869, 0.1882, 0.6475, 0.1742, 0.6793, 0.2032, 0.6823, 0.211, 0.6499, 0.9139, 0.4233, 0.9081, 0.3876, 0.873, 0.3869, 0.875, 0.4225, 0.873, 0.6291, 0.875, 0.5894, 0.8354, 0.5894, 0.8373, 0.6291, 0.3686, 0.5479, 0.4003, 0.5311, 0.3957, 0.5086, 0.3626, 0.5193, 0.8704, 0.6648, 0.873, 0.6291, 0.8373, 0.6291, 0.84, 0.6648, 0.873, 0.3869, 0.8704, 0.3566, 0.84, 0.3566, 0.8373, 0.3869, 0.8671, 0.6953, 0.8704, 0.6648, 0.84, 0.6648, 0.8433, 0.6953, 0.875, 0.4225, 0.873, 0.3869, 0.8373, 0.3869, 0.8354, 0.4225, 0.217, 0.6126, 0.211, 0.6499, 0.2339, 0.6476, 0.2327, 0.611, 0.8763, 0.4622, 0.875, 0.4225, 0.8354, 0.4225, 0.8341, 0.4622, 0.2207, 0.5719, 0.217, 0.6126, 0.2327, 0.611, 0.2288, 0.5711, 0.8767, 0.5043, 0.8763, 0.4622, 0.8341, 0.4622, 0.8337, 0.5043, 0.4759, 0.5, 0.5168, 0.4869, 0.4743, 0.4921, 0.2223, 0.5293, 0.2207, 0.5719, 0.2288, 0.5711, 0.8763, 0.5472, 0.8767, 0.5043, 0.8337, 0.5043, 0.8341, 0.5472, 0.4366, 0.5149, 0.4759, 0.5, 0.4743, 0.4921, 0.4334, 0.4994, 0.875, 0.5894, 0.8763, 0.5472, 0.8341, 0.5472, 0.8354, 0.5894, 0.4003, 0.5311, 0.4366, 0.5149, 0.4334, 0.4994, 0.3957, 0.5086, 0.2288, 0.5711, 0.2327, 0.611, 0.2478, 0.6063, 0.2365, 0.5686, 0.8337, 0.5043, 0.8341, 0.4622, 0.7928, 0.463, 0.7916, 0.5051, 0.4743, 0.4921, 0.5168, 0.4869, 0.4743, 0.484, 0.2223, 0.5293, 0.2288, 0.5711, 0.2365, 0.5686, 0.8341, 0.5472, 0.8337, 0.5043, 0.7916, 0.5051, 0.7928, 0.548, 0.4334, 0.4994, 0.4743, 0.4921, 0.4743, 0.484, 0.4334, 0.4836, 0.8354, 0.5894, 0.8341, 0.5472, 0.7928, 0.548, 0.7964, 0.5901, 0.3957, 0.5086, 0.4334, 0.4994, 0.4334, 0.4836, 0.3957, 0.4857, 0.8373, 0.6291, 0.8354, 0.5894, 0.7964, 0.5901, 0.8023, 0.6298, 0.3626, 0.5193, 0.3957, 0.5086, 0.3957, 0.4857, 0.3626, 0.4901, 0.84, 0.6648, 0.8373, 0.6291, 0.8023, 0.6298, 0.8102, 0.6654, 0.8373, 0.3869, 0.84, 0.3566, 0.8102, 0.3572, 0.8023, 0.3876, 0.8433, 0.6953, 0.84, 0.6648, 0.8102, 0.6654, 0.8199, 0.6958, 0.8354, 0.4225, 0.8373, 0.3869, 0.8023, 0.3876, 0.7964, 0.4233, 0.2327, 0.611, 0.2339, 0.6476, 0.2559, 0.6407, 0.2478, 0.6063, 0.8341, 0.4622, 0.8354, 0.4225, 0.7964, 0.4233, 0.7928, 0.463, 0.3626, 0.4901, 0.3957, 0.4857, 0.4003, 0.4632, 0.3686, 0.4615, 0.8102, 0.6654, 0.8023, 0.6298, 0.7693, 0.6312, 0.7822, 0.6666, 0.8023, 0.3876, 0.8102, 0.3572, 0.7822, 0.3584, 0.7693, 0.389, 0.8199, 0.6958, 0.8102, 0.6654, 0.7822, 0.6666, 0.7978, 0.6967, 0.7964, 0.4233, 0.8023, 0.3876, 0.7693, 0.389, 0.7598, 0.4249, 0.2478, 0.6063, 0.2559, 0.6407, 0.2762, 0.6294, 0.2618, 0.5985, 0.7928, 0.463, 0.7964, 0.4233, 0.7598, 0.4249, 0.7539, 0.4646, 0.2365, 0.5686, 0.2478, 0.6063, 0.2618, 0.5985, 0.2436, 0.5647, 0.7916, 0.5051, 0.7928, 0.463, 0.7539, 0.4646, 0.7519, 0.5068, 0.4743, 0.484, 0.5168, 0.4869, 0.4759, 0.4761, 0.2223, 0.5293, 0.2365, 0.5686, 0.2436, 0.5647, 0.7928, 0.548, 0.7916, 0.5051, 0.7519, 0.5068, 0.7539, 0.5497, 0.4334, 0.4836, 0.4743, 0.484, 0.4759, 0.4761, 0.4366, 0.4681, 0.7964, 0.5901, 0.7928, 0.548, 0.7539, 0.5497, 0.7598, 0.5917, 0.3957, 0.4857, 0.4334, 0.4836, 0.4366, 0.4681, 0.4003, 0.4632, 0.8023, 0.6298, 0.7964, 0.5901, 0.7598, 0.5917, 0.7693, 0.6312, 0.7519, 0.5068, 0.7539, 0.4646, 0.7189, 0.467, 0.7162, 0.5092, 0.4759, 0.4761, 0.5168, 0.4869, 0.4791, 0.4687, 0.2223, 0.5293, 0.2436, 0.5647, 0.2499, 0.5594, 0.7539, 0.5497, 0.7519, 0.5068, 0.7162, 0.5092, 0.7189, 0.5521, 0.4366, 0.4681, 0.4759, 0.4761, 0.4791, 0.4687, 0.4429, 0.4536, 0.7598, 0.5917, 0.7539, 0.5497, 0.7189, 0.5521, 0.7268, 0.5939, 0.4003, 0.4632, 0.4366, 0.4681, 0.4429, 0.4536, 0.4095, 0.442, 0.7693, 0.6312, 0.7598, 0.5917, 0.7268, 0.5939, 0.7396, 0.6332, 0.3686, 0.4615, 0.4003, 0.4632, 0.4095, 0.442, 0.3802, 0.4346, 0.7822, 0.6666, 0.7693, 0.6312, 0.7396, 0.6332, 0.7569, 0.6683, 0.7693, 0.389, 0.7822, 0.3584, 0.7569, 0.3601, 0.7396, 0.391, 0.2762, 0.6294, 0.2862, 0.6562, 0.3089, 0.637, 0.294, 0.6143, 0.7598, 0.4249, 0.7693, 0.389, 0.7396, 0.391, 0.7268, 0.4271, 0.2618, 0.5985, 0.2762, 0.6294, 0.294, 0.6143, 0.2741, 0.5881, 0.7539, 0.4646, 0.7598, 0.4249, 0.7268, 0.4271, 0.7189, 0.467, 0.2436, 0.5647, 0.2618, 0.5985, 0.2741, 0.5881, 0.2499, 0.5594, 0.7569, 0.6683, 0.7396, 0.6332, 0.7144, 0.6357, 0.7355, 0.6705, 0.3562, 0.4315, 0.3802, 0.4346, 0.3971, 0.4103, 0.376, 0.4029, 0.294, 0.6143, 0.3089, 0.637, 0.3276, 0.6135, 0.3087, 0.5959, 0.7268, 0.4271, 0.7396, 0.391, 0.7144, 0.3936, 0.6987, 0.43, 0.2741, 0.5881, 0.294, 0.6143, 0.3087, 0.5959, 0.2843, 0.5754, 0.7189, 0.467, 0.7268, 0.4271, 0.6987, 0.43, 0.6891, 0.47, 0.2499, 0.5594, 0.2741, 0.5881, 0.2843, 0.5754, 0.2551, 0.5529, 0.3445, 0.1599, 0.3408, 0.1177, 0.311, 0.115, 0.3141, 0.1572, 0.4791, 0.4687, 0.5168, 0.4869, 0.4838, 0.462, 0.2223, 0.5293, 0.2499, 0.5594, 0.2551, 0.5529, 0.3417, 0.2027, 0.3445, 0.1599, 0.3141, 0.1572, 0.3119, 0.2, 0.4429, 0.4536, 0.4791, 0.4687, 0.4838, 0.462, 0.452, 0.4404, 0.7268, 0.5939, 0.7189, 0.5521, 0.6891, 0.5551, 0.6987, 0.5968, 0.4095, 0.442, 0.4429, 0.4536, 0.452, 0.4404, 0.4227, 0.423, 0.7396, 0.6332, 0.7268, 0.5939, 0.6987, 0.5968, 0.7144, 0.6357, 0.3802, 0.4346, 0.4095, 0.442, 0.4227, 0.423, 0.3971, 0.4103, 0.4838, 0.462, 0.5168, 0.4869, 0.4897, 0.4563, 0.2223, 0.5293, 0.2551, 0.5529, 0.2589, 0.5455, 0.3119, 0.2, 0.3141, 0.1572, 0.2784, 0.1551, 0.2768, 0.198, 0.452, 0.4404, 0.4838, 0.462, 0.4897, 0.4563, 0.4636, 0.4293, 0.3044, 0.242, 0.3119, 0.2, 0.2768, 0.198, 0.2714, 0.2401, 0.4227, 0.423, 0.452, 0.4404, 0.4636, 0.4293, 0.4396, 0.4068, 0.2919, 0.2814, 0.3044, 0.242, 0.2714, 0.2401, 0.2622, 0.2796, 0.3971, 0.4103, 0.4227, 0.423, 0.4396, 0.4068, 0.4185, 0.3897, 0.275, 0.3167, 0.2919, 0.2814, 0.2622, 0.2796, 0.2497, 0.3152, 0.2895, 0.03921, 0.2719, 0.008493, 0.2466, 0.007034, 0.2598, 0.03749, 0.2542, 0.3466, 0.275, 0.3167, 0.2497, 0.3152, 0.2344, 0.3455, 0.3027, 0.07517, 0.2895, 0.03921, 0.2598, 0.03749, 0.2697, 0.07326, 0.2843, 0.5754, 0.3087, 0.5959, 0.3197, 0.5748, 0.2918, 0.5609, 0.311, 0.115, 0.3027, 0.07517, 0.2697, 0.07326, 0.276, 0.113, 0.2551, 0.5529, 0.2843, 0.5754, 0.2918, 0.5609, 0.2589, 0.5455, 0.3141, 0.1572, 0.311, 0.115, 0.276, 0.113, 0.2784, 0.1551, 0.2598, 0.03749, 0.2466, 0.007034, 0.2186, 0.006135, 0.2268, 0.03644, 0.2344, 0.3455, 0.2497, 0.3152, 0.2217, 0.3143, 0.2123, 0.3448, 0.2697, 0.07326, 0.2598, 0.03749, 0.2268, 0.03644, 0.233, 0.07209, 0.2918, 0.5609, 0.3197, 0.5748, 0.3266, 0.552, 0.2965, 0.5452, 0.276, 0.113, 0.2697, 0.07326, 0.233, 0.07209, 0.237, 0.1117, 0.2589, 0.5455, 0.2918, 0.5609, 0.2965, 0.5452, 0.2613, 0.5375, 0.2784, 0.1551, 0.276, 0.113, 0.237, 0.1117, 0.2387, 0.1538, 0.4897, 0.4563, 0.5168, 0.4869, 0.4967, 0.4519, 0.2223, 0.5293, 0.2589, 0.5455, 0.2613, 0.5375, 0.2768, 0.198, 0.2784, 0.1551, 0.2387, 0.1538, 0.2379, 0.1968, 0.4636, 0.4293, 0.4897, 0.4563, 0.4967, 0.4519, 0.4773, 0.4205, 0.2714, 0.2401, 0.2768, 0.198, 0.2379, 0.1968, 0.2347, 0.2389, 0.4396, 0.4068, 0.4636, 0.4293, 0.4773, 0.4205, 0.4594, 0.394, 0.2622, 0.2796, 0.2714, 0.2401, 0.2347, 0.2389, 0.2292, 0.2786, 0.4185, 0.3897, 0.4396, 0.4068, 0.4594, 0.394, 0.4438, 0.3735, 0.2497, 0.3152, 0.2622, 0.2796, 0.2292, 0.2786, 0.2217, 0.3143, 0.2379, 0.1968, 0.2387, 0.1538, 0.1966, 0.1534, 0.1966, 0.1963, 0.4773, 0.4205, 0.4967, 0.4519, 0.5044, 0.4488, 0.4925, 0.4145, 0.2347, 0.2389, 0.2379, 0.1968, 0.1966, 0.1963, 0.1958, 0.2385, 0.4594, 0.394, 0.4773, 0.4205, 0.4925, 0.4145, 0.4815, 0.3853, 0.2292, 0.2786, 0.2347, 0.2389, 0.1958, 0.2385, 0.1942, 0.2782, 0.4438, 0.3735, 0.4594, 0.394, 0.4815, 0.3853, 0.4718, 0.3623, 0.2217, 0.3143, 0.2292, 0.2786, 0.1942, 0.2782, 0.1919, 0.314, 0.2268, 0.03644, 0.2186, 0.006135, 0.1888, 0.005832, 0.1918, 0.03608, 0.2123, 0.3448, 0.2217, 0.3143, 0.1919, 0.314, 0.1889, 0.3445, 0.233, 0.07209, 0.2268, 0.03644, 0.1918, 0.03608, 0.1941, 0.07169, 0.2965, 0.5452, 0.3266, 0.552, 0.329, 0.5283, 0.2982, 0.5289, 0.237, 0.1117, 0.233, 0.07209, 0.1941, 0.07169, 0.1957, 0.1113, 0.2613, 0.5375, 0.2965, 0.5452, 0.2982, 0.5289, 0.2622, 0.5292, 0.2387, 0.1538, 0.237, 0.1117, 0.1957, 0.1113, 0.1966, 0.1534, 0.4967, 0.4519, 0.5168, 0.4869, 0.5044, 0.4488, 0.2223, 0.5293, 0.2613, 0.5375, 0.2622, 0.5292, 0.1889, 0.3445, 0.1919, 0.314, 0.1615, 0.3143, 0.1651, 0.3448, 0.1941, 0.07169, 0.1918, 0.03608, 0.1561, 0.03644, 0.1544, 0.07209, 0.2982, 0.5289, 0.329, 0.5283, 0.327, 0.5046, 0.2968, 0.5125, 0.1957, 0.1113, 0.1941, 0.07169, 0.1544, 0.07209, 0.1536, 0.1117, 0.2622, 0.5292, 0.2982, 0.5289, 0.2968, 0.5125, 0.2615, 0.5209, 0.1966, 0.1534, 0.1957, 0.1113, 0.1536, 0.1117, 0.1536, 0.1538, 0.5044, 0.4488, 0.5168, 0.4869, 0.5126, 0.4472, 0.2223, 0.5293, 0.2622, 0.5292, 0.2615, 0.5209, 0.1966, 0.1963, 0.1966, 0.1534, 0.1536, 0.1538, 0.1545, 0.1968, 0.4925, 0.4145, 0.5044, 0.4488, 0.5126, 0.4472, 0.5086, 0.4114, 0.1958, 0.2385, 0.1966, 0.1963, 0.1545, 0.1968, 0.1561, 0.2389, 0.4815, 0.3853, 0.4925, 0.4145, 0.5086, 0.4114, 0.5049, 0.3808, 0.1942, 0.2782, 0.1958, 0.2385, 0.1561, 0.2389, 0.1585, 0.2786, 0.4718, 0.3623, 0.4815, 0.3853, 0.5049, 0.3808, 0.5016, 0.3566, 0.1919, 0.314, 0.1942, 0.2782, 0.1585, 0.2786, 0.1615, 0.3143, 0.1918, 0.03608, 0.1888, 0.005832, 0.1584, 0.006135, 0.1561, 0.03644, 0.1561, 0.2389, 0.1545, 0.1968, 0.1132, 0.198, 0.1172, 0.2401, 0.5049, 0.3808, 0.5086, 0.4114, 0.525, 0.4114, 0.5287, 0.3808, 0.1585, 0.2786, 0.1561, 0.2389, 0.1172, 0.2401, 0.1235, 0.2796, 0.5016, 0.3566, 0.5049, 0.3808, 0.5287, 0.3808, 0.532, 0.3566, 0.1615, 0.3143, 0.1585, 0.2786, 0.1235, 0.2796, 0.1317, 0.3152, 0.1561, 0.03644, 0.1584, 0.006135, 0.1287, 0.007034, 0.121, 0.03749, 0.1651, 0.3448, 0.1615, 0.3143, 0.1317, 0.3152, 0.1417, 0.3455, 0.1544, 0.07209, 0.1561, 0.03644, 0.121, 0.03749, 0.1155, 0.07326, 0.2968, 0.5125, 0.327, 0.5046, 0.3205, 0.4817, 0.2924, 0.4968, 0.1536, 0.1117, 0.1544, 0.07209, 0.1155, 0.07326, 0.1123, 0.113, 0.2615, 0.5209, 0.2968, 0.5125, 0.2924, 0.4968, 0.2592, 0.5128, 0.1536, 0.1538, 0.1536, 0.1117, 0.1123, 0.113, 0.1115, 0.1551, 0.5126, 0.4472, 0.5168, 0.4869, 0.521, 0.4472, 0.2223, 0.5293, 0.2615, 0.5209, 0.2592, 0.5128, 0.1545, 0.1968, 0.1536, 0.1538, 0.1115, 0.1551, 0.1132, 0.198, 0.5086, 0.4114, 0.5126, 0.4472, 0.521, 0.4472, 0.525, 0.4114, 0.2924, 0.4968, 0.3205, 0.4817, 0.3099, 0.4607, 0.285, 0.4823, 0.1123, 0.113, 0.1155, 0.07326, 0.07889, 0.07517, 0.07341, 0.115, 0.2592, 0.5128, 0.2924, 0.4968, 0.285, 0.4823, 0.2554, 0.5055, 0.1115, 0.1551, 0.1123, 0.113, 0.07341, 0.115, 0.07185, 0.1572, 0.521, 0.4472, 0.5168, 0.4869, 0.5292, 0.4488, 0.2223, 0.5293, 0.2592, 0.5128, 0.2554, 0.5055, 0.1132, 0.198, 0.1115, 0.1551, 0.07185, 0.1572, 0.07426, 0.2, 0.525, 0.4114, 0.521, 0.4472, 0.5292, 0.4488, 0.5411, 0.4145, 0.1172, 0.2401, 0.1132, 0.198, 0.07426, 0.2, 0.08056, 0.242, 0.5287, 0.3808, 0.525, 0.4114, 0.5411, 0.4145, 0.5521, 0.3853, 0.1235, 0.2796, 0.1172, 0.2401, 0.08056, 0.242, 0.09049, 0.2814, 0.532, 0.3566, 0.5287, 0.3808, 0.5521, 0.3853, 0.5618, 0.3623, 0.1317, 0.3152, 0.1235, 0.2796, 0.09049, 0.2814, 0.1037, 0.3167, 0.121, 0.03749, 0.1287, 0.007034, 0.1006, 0.008493, 0.08807, 0.03921, 0.1417, 0.3455, 0.1317, 0.3152, 0.1037, 0.3167, 0.1196, 0.3466, 0.1155, 0.07326, 0.121, 0.03749, 0.08807, 0.03921, 0.07889, 0.07517, 0.5521, 0.3853, 0.5411, 0.4145, 0.5563, 0.4205, 0.5742, 0.394, 0.09049, 0.2814, 0.08056, 0.242, 0.04759, 0.2445, 0.06083, 0.2837, 0.5618, 0.3623, 0.5521, 0.3853, 0.5742, 0.394, 0.5898, 0.3735, 0.1037, 0.3167, 0.09049, 0.2814, 0.06083, 0.2837, 0.07846, 0.3187, 0.08807, 0.03921, 0.1006, 0.008493, 0.07538, 0.01046, 0.05841, 0.04152, 0.3099, 0.4607, 0.329, 0.4415, 0.3107, 0.418, 0.2955, 0.4423, 0.07889, 0.07517, 0.08807, 0.03921, 0.05841, 0.04152, 0.04592, 0.07773, 0.285, 0.4823, 0.3099, 0.4607, 0.2955, 0.4423, 0.2751, 0.4696, 0.07341, 0.115, 0.07889, 0.07517, 0.04592, 0.07773, 0.03841, 0.1177, 0.2554, 0.5055, 0.285, 0.4823, 0.2751, 0.4696, 0.2504, 0.499, 0.07185, 0.1572, 0.07341, 0.115, 0.03841, 0.1177, 0.03617, 0.1599, 0.5292, 0.4488, 0.5168, 0.4869, 0.5369, 0.4519, 0.2223, 0.5293, 0.2554, 0.5055, 0.2504, 0.499, 0.07426, 0.2, 0.07185, 0.1572, 0.03617, 0.1599, 0.03926, 0.2027, 0.5411, 0.4145, 0.5292, 0.4488, 0.5369, 0.4519, 0.5563, 0.4205, 0.08056, 0.242, 0.07426, 0.2, 0.03926, 0.2027, 0.04759, 0.2445, 0.6924, 0.1496, 0.6836, 0.1078, 0.6555, 0.11, 0.6625, 0.152, 0.2504, 0.499, 0.2751, 0.4696, 0.263, 0.4592, 0.2442, 0.4937, 0.6948, 0.1925, 0.6924, 0.1496, 0.6625, 0.152, 0.6644, 0.1949, 0.5369, 0.4519, 0.5168, 0.4869, 0.5439, 0.4563, 0.2223, 0.5293, 0.2504, 0.499, 0.2442, 0.4937, 0.03926, 0.2027, 0.03617, 0.1599, 0.005832, 0.1633, 0.009513, 0.2061, 0.5563, 0.4205, 0.5369, 0.4519, 0.5439, 0.4563, 0.57, 0.4293, 0.04759, 0.2445, 0.03926, 0.2027, 0.009513, 0.2061, 0.01957, 0.2477, 0.5742, 0.394, 0.5563, 0.4205, 0.57, 0.4293, 0.594, 0.4068, 0.06083, 0.2837, 0.04759, 0.2445, 0.01957, 0.2477, 0.0356, 0.2865, 0.5898, 0.3735, 0.5742, 0.394, 0.594, 0.4068, 0.6151, 0.3897, 0.07846, 0.3187, 0.06083, 0.2837, 0.0356, 0.2865, 0.05701, 0.321, 0.6687, 0.06847, 0.6484, 0.03327, 0.6269, 0.03501, 0.6434, 0.07052, 0.2955, 0.4423, 0.3107, 0.418, 0.2883, 0.3988, 0.2779, 0.4271, 0.6836, 0.1078, 0.6687, 0.06847, 0.6434, 0.07052, 0.6555, 0.11, 0.2751, 0.4696, 0.2955, 0.4423, 0.2779, 0.4271, 0.263, 0.4592, 0.6386, 0.3126, 0.6521, 0.2768, 0.6191, 0.2784, 0.6088, 0.314, 0.6151, 0.3897, 0.594, 0.4068, 0.6109, 0.423, 0.6365, 0.4103, 0.6206, 0.3432, 0.6386, 0.3126, 0.6088, 0.314, 0.5954, 0.3444, 0.6434, 0.07052, 0.6269, 0.03501, 0.6016, 0.03621, 0.6137, 0.07193, 0.2779, 0.4271, 0.2883, 0.3988, 0.2627, 0.3844, 0.2578, 0.4159, 0.6555, 0.11, 0.6434, 0.07052, 0.6137, 0.07193, 0.6225, 0.1116, 0.263, 0.4592, 0.2779, 0.4271, 0.2578, 0.4159, 0.2491, 0.4514, 0.6625, 0.152, 0.6555, 0.11, 0.6225, 0.1116, 0.6275, 0.1537, 0.2442, 0.4937, 0.263, 0.4592, 0.2491, 0.4514, 0.2371, 0.4897, 0.6644, 0.1949, 0.6625, 0.152, 0.6275, 0.1537, 0.6286, 0.1966, 0.5439, 0.4563, 0.5168, 0.4869, 0.5498, 0.462, 0.2223, 0.5293, 0.2442, 0.4937, 0.2371, 0.4897, 0.6608, 0.2371, 0.6644, 0.1949, 0.6286, 0.1966, 0.6258, 0.2387, 0.57, 0.4293, 0.5439, 0.4563, 0.5498, 0.462, 0.5816, 0.4404, 0.6521, 0.2768, 0.6608, 0.2371, 0.6258, 0.2387, 0.6191, 0.2784, 0.594, 0.4068, 0.57, 0.4293, 0.5816, 0.4404, 0.6109, 0.423, 0.2371, 0.4897, 0.2491, 0.4514, 0.2341, 0.4466, 0.2295, 0.4873, 0.6286, 0.1966, 0.6275, 0.1537, 0.5885, 0.1546, 0.5889, 0.1975, 0.5498, 0.462, 0.5168, 0.4869, 0.5545, 0.4687, 0.2223, 0.5293, 0.2371, 0.4897, 0.2295, 0.4873, 0.6258, 0.2387, 0.6286, 0.1966, 0.5889, 0.1975, 0.5868, 0.2396, 0.5816, 0.4404, 0.5498, 0.462, 0.5545, 0.4687, 0.5907, 0.4536, 0.6191, 0.2784, 0.6258, 0.2387, 0.5868, 0.2396, 0.5824, 0.2792, 0.6109, 0.423, 0.5816, 0.4404, 0.5907, 0.4536, 0.6241, 0.442, 0.6088, 0.314, 0.6191, 0.2784, 0.5824, 0.2792, 0.5758, 0.3148, 0.6016, 0.03621, 0.5865, 0.005832, 0.5645, 0.006313, 0.5735, 0.03683, 0.5954, 0.3444, 0.6088, 0.314, 0.5758, 0.3148, 0.5673, 0.345, 0.6137, 0.07193, 0.6016, 0.03621, 0.5735, 0.03683, 0.5807, 0.07265, 0.2578, 0.4159, 0.2627, 0.3844, 0.2348, 0.3756, 0.2359, 0.4089, 0.6225, 0.1116, 0.6137, 0.07193, 0.5807, 0.07265, 0.5858, 0.1124, 0.2491, 0.4514, 0.2578, 0.4159, 0.2359, 0.4089, 0.2341, 0.4466, 0.6275, 0.1537, 0.6225, 0.1116, 0.5858, 0.1124, 0.5885, 0.1546])
me_sphere.materials.append(mat_material)
me_sphere.update()

# ---- objects
ob_sphere = bpy.data.objects.new('Sphere', me_sphere)

# ---- transforms, parenting, visibility, modifiers, constraints
ob_sphere.location = (0.0, 0.0, 0.0)

# ---- collection membership
col_collection.objects.link(ob_sphere)

# ---- scene / render settings (as saved in the file)
scene.frame_start = 1; scene.frame_end = 250; scene.frame_set(1)
scene.render.engine = 'BLENDER_EEVEE_NEXT'
bpy.context.view_layer.update()

# ---- added for rendering (the .blend has no active camera and no usable light): camera, sun
cam_auto = bpy.data.cameras.new('AutoCamera')
cam_auto.lens = 50.0
cam_auto.sensor_width = 36.0
cam_auto.clip_end = 1000.0
ob_auto_camera = bpy.data.objects.new('AutoCamera', cam_auto)
scene.collection.objects.link(ob_auto_camera)
ob_auto_camera.location = (3.20507, -3.84609, 2.56406)
ob_auto_camera.rotation_euler = (1.09748, -7.21219e-08, 0.694738)
scene.camera = ob_auto_camera
light_auto_sun = bpy.data.lights.new('AutoSun', 'SUN')
light_auto_sun.energy = 3.0
light_auto_sun.angle = 0.0523599
ob_auto_sun = bpy.data.objects.new('AutoSun', light_auto_sun)
scene.collection.objects.link(ob_auto_sun)
ob_auto_sun.rotation_euler = (0.872665, 0.174533, 0.523599)
bpy.context.view_layer.update()
